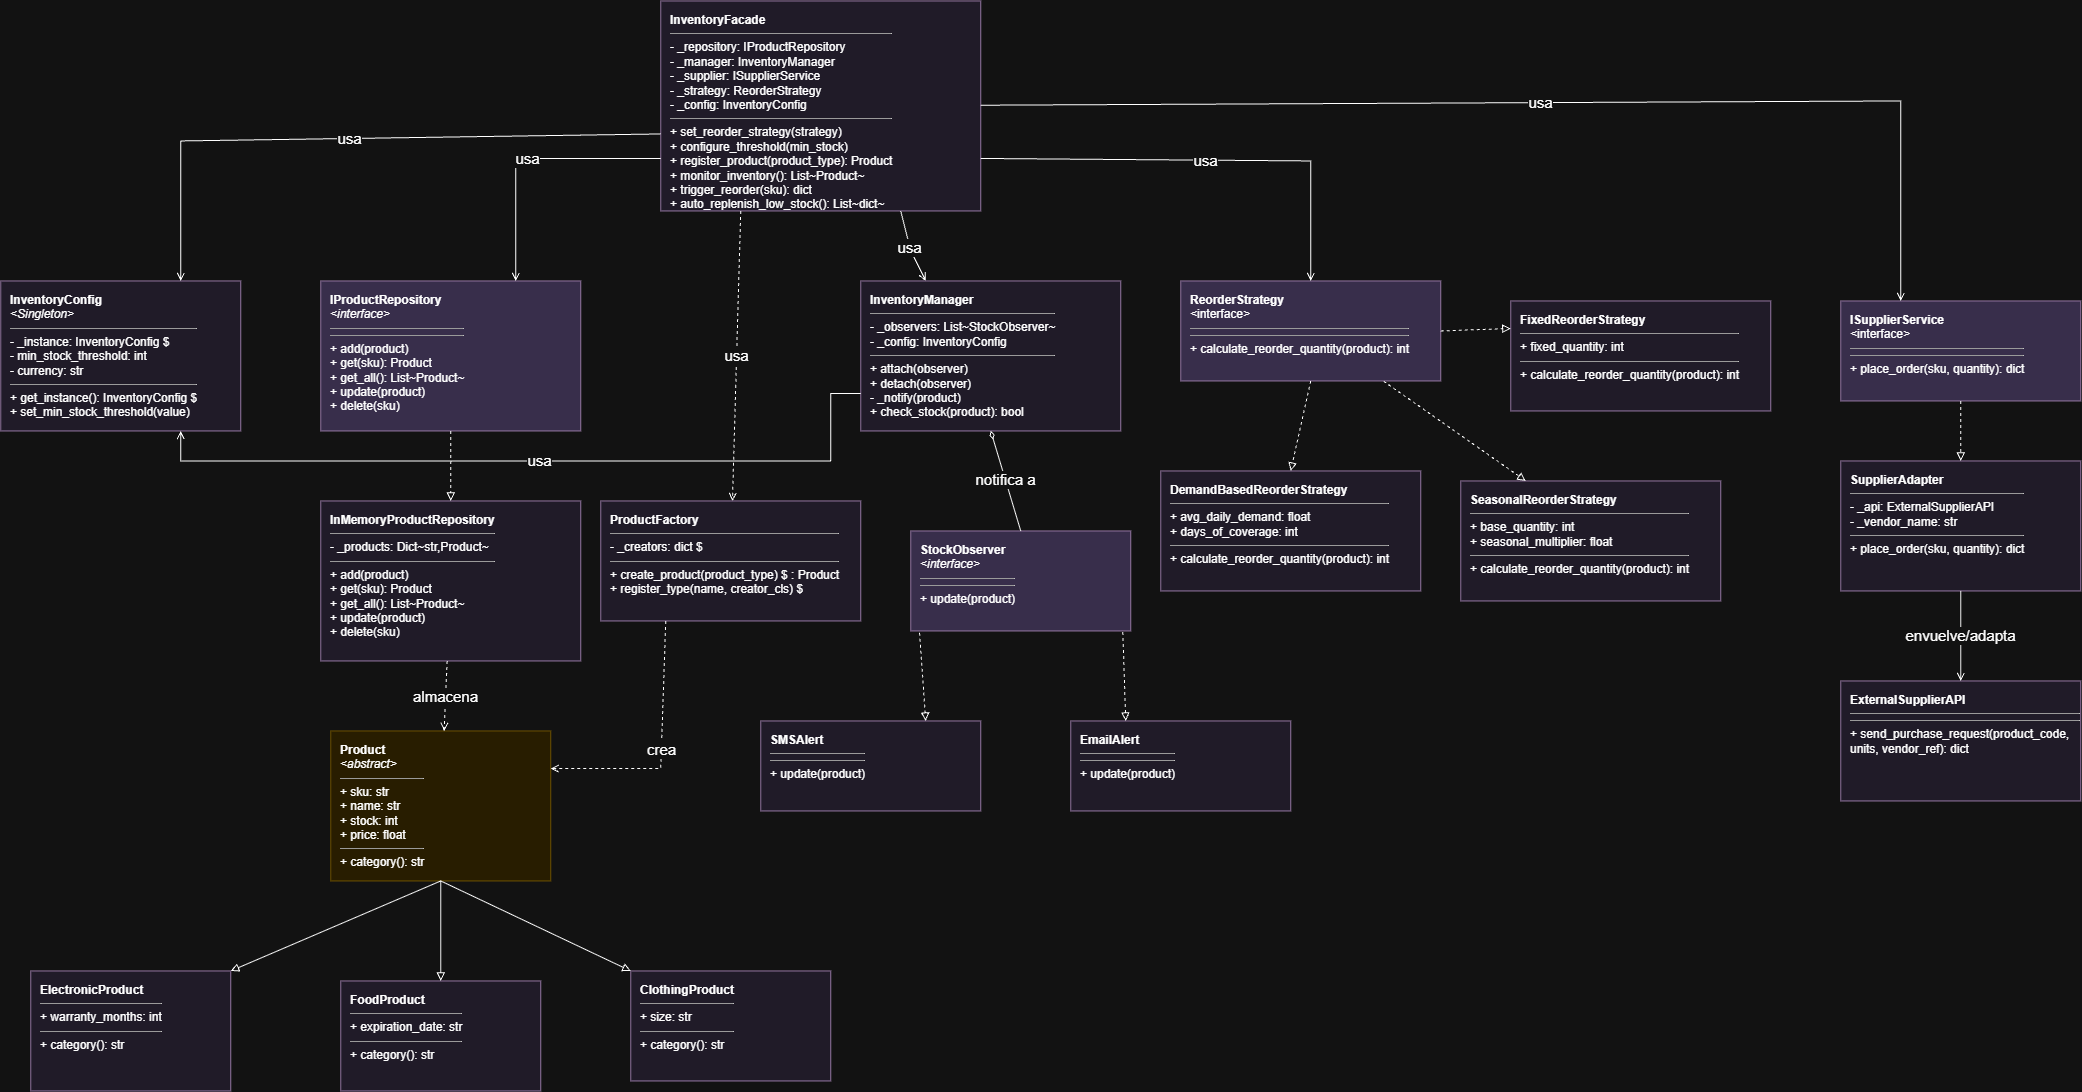

The diagram above was exported from draw.io. Its source (the exported page's mxGraphModel, read from the mxfile embedded in the PNG):
<mxGraphModel dx="2289" dy="1249" grid="1" gridSize="10" guides="1" tooltips="1" connect="1" arrows="1" fold="1" page="1" pageScale="1" pageWidth="2400" pageHeight="1300" math="0" shadow="0">
  <root>
    <mxCell id="0" />
    <mxCell id="1" parent="0" />
    <mxCell id="UohLrpkzdH_cdZ49QMQp-1" parent="1" style="rounded=0;whiteSpace=wrap;html=1;align=left;verticalAlign=top;spacingLeft=8;spacingTop=6;fontSize=12;fillColor=#F5F0FF;strokeColor=#9673A6;" value="&lt;b&gt;InventoryFacade&lt;/b&gt;&lt;hr size='1'&gt;- _repository: IProductRepository&lt;br&gt;- _manager: InventoryManager&lt;br&gt;- _supplier: ISupplierService&lt;br&gt;- _strategy: ReorderStrategy&lt;br&gt;- _config: InventoryConfig&lt;hr size='1'&gt;+ set_reorder_strategy(strategy)&lt;br&gt;+ configure_threshold(min_stock)&lt;br&gt;+ register_product(product_type): Product&lt;br&gt;+ monitor_inventory(): List~Product~&lt;br&gt;+ trigger_reorder(sku): dict&lt;br&gt;+ auto_replenish_low_stock(): List~dict~" vertex="1">
      <mxGeometry height="210" width="320" x="700" y="20" as="geometry" />
    </mxCell>
    <mxCell id="UohLrpkzdH_cdZ49QMQp-2" parent="1" style="rounded=0;whiteSpace=wrap;html=1;align=left;verticalAlign=top;spacingLeft=8;spacingTop=6;fontSize=12;fillColor=#F5F0FF;strokeColor=#9673A6;" value="&lt;b&gt;InventoryConfig&lt;/b&gt;&lt;div&gt;&lt;i&gt;&amp;lt;Singleton&amp;gt;&lt;/i&gt;&lt;/div&gt;&lt;hr size=&quot;1&quot;&gt;- _instance: InventoryConfig $&lt;br&gt;- min_stock_threshold: int&lt;br&gt;- currency: str&lt;hr size=&quot;1&quot;&gt;+ get_instance(): InventoryConfig $&lt;br&gt;+ set_min_stock_threshold(value)" vertex="1">
      <mxGeometry height="150" width="240" x="40" y="300" as="geometry" />
    </mxCell>
    <mxCell id="UohLrpkzdH_cdZ49QMQp-3" parent="1" style="rounded=0;whiteSpace=wrap;html=1;align=left;verticalAlign=top;spacingLeft=8;spacingTop=6;fontSize=12;fillColor=#E1D5F7;strokeColor=#9673A6;" value="&lt;b&gt;IProductRepository&lt;/b&gt;&lt;div&gt;&lt;i&gt;&amp;lt;interface&amp;gt;&lt;/i&gt;&lt;/div&gt;&lt;hr size=&quot;1&quot;&gt;&lt;hr size=&quot;1&quot;&gt;+ add(product)&lt;br&gt;+ get(sku): Product&lt;br&gt;+ get_all(): List~Product~&lt;br&gt;+ update(product)&lt;br&gt;+ delete(sku)" vertex="1">
      <mxGeometry height="150" width="260" x="360" y="300" as="geometry" />
    </mxCell>
    <mxCell id="UohLrpkzdH_cdZ49QMQp-4" parent="1" style="rounded=0;whiteSpace=wrap;html=1;align=left;verticalAlign=top;spacingLeft=8;spacingTop=6;fontSize=12;fillColor=#F5F0FF;strokeColor=#9673A6;" value="&lt;b&gt;InMemoryProductRepository&lt;/b&gt;&lt;hr size='1'&gt;- _products: Dict~str,Product~&lt;hr size='1'&gt;+ add(product)&lt;br&gt;+ get(sku): Product&lt;br&gt;+ get_all(): List~Product~&lt;br&gt;+ update(product)&lt;br&gt;+ delete(sku)" vertex="1">
      <mxGeometry height="160" width="260" x="360" y="520" as="geometry" />
    </mxCell>
    <mxCell id="UohLrpkzdH_cdZ49QMQp-5" parent="1" style="rounded=0;whiteSpace=wrap;html=1;align=left;verticalAlign=top;spacingLeft=8;spacingTop=6;fontSize=12;fillColor=#F5F0FF;strokeColor=#9673A6;" value="&lt;b&gt;ProductFactory&lt;/b&gt;&lt;hr size='1'&gt;- _creators: dict $&lt;hr size='1'&gt;+ create_product(product_type) $ : Product&lt;br&gt;+ register_type(name, creator_cls) $" vertex="1">
      <mxGeometry height="120" width="260" x="640" y="520" as="geometry" />
    </mxCell>
    <mxCell id="UohLrpkzdH_cdZ49QMQp-6" parent="1" style="rounded=0;whiteSpace=wrap;html=1;align=left;verticalAlign=top;spacingLeft=8;spacingTop=6;fontSize=12;fillColor=#FFF2CC;strokeColor=#D6B656;" value="&lt;b&gt;Product&lt;/b&gt;&lt;div&gt;&lt;i&gt;&amp;lt;abstract&amp;gt;&lt;/i&gt;&lt;/div&gt;&lt;hr size=&quot;1&quot;&gt;+ sku: str&lt;br&gt;+ name: str&lt;br&gt;+ stock: int&lt;br&gt;+ price: float&lt;hr size=&quot;1&quot;&gt;+ category(): str" vertex="1">
      <mxGeometry height="150" width="220" x="370" y="750" as="geometry" />
    </mxCell>
    <mxCell id="UohLrpkzdH_cdZ49QMQp-7" parent="1" style="rounded=0;whiteSpace=wrap;html=1;align=left;verticalAlign=top;spacingLeft=8;spacingTop=6;fontSize=12;fillColor=#F5F0FF;strokeColor=#9673A6;" value="&lt;b&gt;ElectronicProduct&lt;/b&gt;&lt;hr size='1'&gt;+ warranty_months: int&lt;hr size='1'&gt;+ category(): str" vertex="1">
      <mxGeometry height="120" width="200" x="70" y="990" as="geometry" />
    </mxCell>
    <mxCell id="UohLrpkzdH_cdZ49QMQp-8" parent="1" style="rounded=0;whiteSpace=wrap;html=1;align=left;verticalAlign=top;spacingLeft=8;spacingTop=6;fontSize=12;fillColor=#F5F0FF;strokeColor=#9673A6;" value="&lt;b&gt;FoodProduct&lt;/b&gt;&lt;hr size='1'&gt;+ expiration_date: str&lt;hr size='1'&gt;+ category(): str" vertex="1">
      <mxGeometry height="110" width="200" x="380" y="1000" as="geometry" />
    </mxCell>
    <mxCell id="UohLrpkzdH_cdZ49QMQp-9" parent="1" style="rounded=0;whiteSpace=wrap;html=1;align=left;verticalAlign=top;spacingLeft=8;spacingTop=6;fontSize=12;fillColor=#F5F0FF;strokeColor=#9673A6;" value="&lt;b&gt;ClothingProduct&lt;/b&gt;&lt;hr size='1'&gt;+ size: str&lt;hr size='1'&gt;+ category(): str" vertex="1">
      <mxGeometry height="110" width="200" x="670" y="990" as="geometry" />
    </mxCell>
    <mxCell id="UohLrpkzdH_cdZ49QMQp-10" parent="1" style="rounded=0;whiteSpace=wrap;html=1;align=left;verticalAlign=top;spacingLeft=8;spacingTop=6;fontSize=12;fillColor=#F5F0FF;strokeColor=#9673A6;" value="&lt;b&gt;InventoryManager&lt;/b&gt;&lt;hr size='1'&gt;- _observers: List~StockObserver~&lt;br&gt;- _config: InventoryConfig&lt;hr size='1'&gt;+ attach(observer)&lt;br&gt;+ detach(observer)&lt;br&gt;- _notify(product)&lt;br&gt;+ check_stock(product): bool" vertex="1">
      <mxGeometry height="150" width="260" x="900" y="300" as="geometry" />
    </mxCell>
    <mxCell id="UohLrpkzdH_cdZ49QMQp-11" parent="1" style="rounded=0;whiteSpace=wrap;html=1;align=left;verticalAlign=top;spacingLeft=8;spacingTop=6;fontSize=12;fillColor=#E1D5F7;strokeColor=#9673A6;" value="&lt;b&gt;StockObserver&lt;/b&gt;&lt;div&gt;&lt;i&gt;&amp;lt;interface&amp;gt;&lt;/i&gt;&lt;/div&gt;&lt;hr size=&quot;1&quot;&gt;&lt;hr size=&quot;1&quot;&gt;+ update(product)" vertex="1">
      <mxGeometry height="100" width="220" x="950" y="550" as="geometry" />
    </mxCell>
    <mxCell id="UohLrpkzdH_cdZ49QMQp-12" parent="1" style="rounded=0;whiteSpace=wrap;html=1;align=left;verticalAlign=top;spacingLeft=8;spacingTop=6;fontSize=12;fillColor=#F5F0FF;strokeColor=#9673A6;" value="&lt;b&gt;EmailAlert&lt;/b&gt;&lt;hr size='1'&gt;&lt;hr size='1'&gt;+ update(product)" vertex="1">
      <mxGeometry height="90" width="220" x="1110" y="740" as="geometry" />
    </mxCell>
    <mxCell id="UohLrpkzdH_cdZ49QMQp-13" parent="1" style="rounded=0;whiteSpace=wrap;html=1;align=left;verticalAlign=top;spacingLeft=8;spacingTop=6;fontSize=12;fillColor=#F5F0FF;strokeColor=#9673A6;" value="&lt;b&gt;SMSAlert&lt;/b&gt;&lt;hr size='1'&gt;&lt;hr size='1'&gt;+ update(product)" vertex="1">
      <mxGeometry height="90" width="220" x="800" y="740" as="geometry" />
    </mxCell>
    <mxCell id="UohLrpkzdH_cdZ49QMQp-14" parent="1" style="rounded=0;whiteSpace=wrap;html=1;align=left;verticalAlign=top;spacingLeft=8;spacingTop=6;fontSize=12;fillColor=#E1D5F7;strokeColor=#9673A6;" value="&lt;b&gt;ReorderStrategy&lt;/b&gt;&lt;div&gt;&lt;i&gt;&amp;lt;&lt;/i&gt;&lt;span style=&quot;background-color: transparent; color: light-dark(rgb(0, 0, 0), rgb(255, 255, 255));&quot;&gt;interface&lt;/span&gt;&lt;i style=&quot;background-color: transparent; color: light-dark(rgb(0, 0, 0), rgb(255, 255, 255));&quot;&gt;&amp;gt;&lt;/i&gt;&lt;/div&gt;&lt;hr size=&quot;1&quot;&gt;&lt;hr size=&quot;1&quot;&gt;+ calculate_reorder_quantity(product): int" vertex="1">
      <mxGeometry height="100" width="260" x="1220" y="300" as="geometry" />
    </mxCell>
    <mxCell id="UohLrpkzdH_cdZ49QMQp-15" parent="1" style="rounded=0;whiteSpace=wrap;html=1;align=left;verticalAlign=top;spacingLeft=8;spacingTop=6;fontSize=12;fillColor=#F5F0FF;strokeColor=#9673A6;" value="&lt;b&gt;FixedReorderStrategy&lt;/b&gt;&lt;hr size='1'&gt;+ fixed_quantity: int&lt;hr size='1'&gt;+ calculate_reorder_quantity(product): int" vertex="1">
      <mxGeometry height="110" width="260" x="1550" y="320" as="geometry" />
    </mxCell>
    <mxCell id="UohLrpkzdH_cdZ49QMQp-16" parent="1" style="rounded=0;whiteSpace=wrap;html=1;align=left;verticalAlign=top;spacingLeft=8;spacingTop=6;fontSize=12;fillColor=#F5F0FF;strokeColor=#9673A6;" value="&lt;b&gt;DemandBasedReorderStrategy&lt;/b&gt;&lt;hr size='1'&gt;+ avg_daily_demand: float&lt;br&gt;+ days_of_coverage: int&lt;hr size='1'&gt;+ calculate_reorder_quantity(product): int" vertex="1">
      <mxGeometry height="120" width="260" x="1200" y="490" as="geometry" />
    </mxCell>
    <mxCell id="UohLrpkzdH_cdZ49QMQp-17" parent="1" style="rounded=0;whiteSpace=wrap;html=1;align=left;verticalAlign=top;spacingLeft=8;spacingTop=6;fontSize=12;fillColor=#F5F0FF;strokeColor=#9673A6;" value="&lt;b&gt;SeasonalReorderStrategy&lt;/b&gt;&lt;hr size='1'&gt;+ base_quantity: int&lt;br&gt;+ seasonal_multiplier: float&lt;hr size='1'&gt;+ calculate_reorder_quantity(product): int" vertex="1">
      <mxGeometry height="120" width="260" x="1500" y="500" as="geometry" />
    </mxCell>
    <mxCell id="UohLrpkzdH_cdZ49QMQp-18" parent="1" style="rounded=0;whiteSpace=wrap;html=1;align=left;verticalAlign=top;spacingLeft=8;spacingTop=6;fontSize=12;fillColor=#E1D5F7;strokeColor=#9673A6;" value="&lt;b&gt;ISupplierService&lt;/b&gt;&lt;div&gt;&lt;i&gt;&amp;lt;&lt;/i&gt;&lt;span style=&quot;background-color: transparent; color: light-dark(rgb(0, 0, 0), rgb(255, 255, 255));&quot;&gt;interface&lt;/span&gt;&lt;i style=&quot;background-color: transparent; color: light-dark(rgb(0, 0, 0), rgb(255, 255, 255));&quot;&gt;&amp;gt;&lt;/i&gt;&lt;/div&gt;&lt;hr size=&quot;1&quot;&gt;&lt;hr size=&quot;1&quot;&gt;+ place_order(sku, quantity): dict" vertex="1">
      <mxGeometry height="100" width="240" x="1880" y="320" as="geometry" />
    </mxCell>
    <mxCell id="UohLrpkzdH_cdZ49QMQp-19" parent="1" style="rounded=0;whiteSpace=wrap;html=1;align=left;verticalAlign=top;spacingLeft=8;spacingTop=6;fontSize=12;fillColor=#F5F0FF;strokeColor=#9673A6;" value="&lt;b&gt;SupplierAdapter&lt;/b&gt;&lt;hr size='1'&gt;- _api: ExternalSupplierAPI&lt;br&gt;- _vendor_name: str&lt;hr size='1'&gt;+ place_order(sku, quantity): dict" vertex="1">
      <mxGeometry height="130" width="240" x="1880" y="480" as="geometry" />
    </mxCell>
    <mxCell id="UohLrpkzdH_cdZ49QMQp-20" parent="1" style="rounded=0;whiteSpace=wrap;html=1;align=left;verticalAlign=top;spacingLeft=8;spacingTop=6;fontSize=12;fillColor=#F5F0FF;strokeColor=#9673A6;" value="&lt;b&gt;ExternalSupplierAPI&lt;/b&gt;&lt;hr size='1'&gt;&lt;hr size='1'&gt;+ send_purchase_request(product_code, units, vendor_ref): dict" vertex="1">
      <mxGeometry height="120" width="240" x="1880" y="700" as="geometry" />
    </mxCell>
    <mxCell id="UohLrpkzdH_cdZ49QMQp-21" edge="1" parent="1" source="UohLrpkzdH_cdZ49QMQp-1" style="endArrow=open;endFill=0;html=1;rounded=0;entryX=0.75;entryY=0;entryDx=0;entryDy=0;exitX=0;exitY=0.75;exitDx=0;exitDy=0;fontSize=15;" target="UohLrpkzdH_cdZ49QMQp-3" value="usa">
      <mxGeometry relative="1" as="geometry">
        <Array as="points">
          <mxPoint x="555" y="177.5" />
        </Array>
      </mxGeometry>
    </mxCell>
    <mxCell id="UohLrpkzdH_cdZ49QMQp-22" edge="1" parent="1" source="UohLrpkzdH_cdZ49QMQp-1" style="endArrow=open;endFill=0;html=1;rounded=0;exitX=0.75;exitY=1;exitDx=0;exitDy=0;entryX=0.25;entryY=0;entryDx=0;entryDy=0;fontSize=15;" target="UohLrpkzdH_cdZ49QMQp-10" value="usa">
      <mxGeometry relative="1" as="geometry">
        <Array as="points">
          <mxPoint x="950" y="270" />
        </Array>
      </mxGeometry>
    </mxCell>
    <mxCell id="UohLrpkzdH_cdZ49QMQp-23" edge="1" parent="1" source="UohLrpkzdH_cdZ49QMQp-1" style="endArrow=open;endFill=0;html=1;rounded=0;exitX=1;exitY=0.75;exitDx=0;exitDy=0;fontSize=15;" target="UohLrpkzdH_cdZ49QMQp-14" value="usa">
      <mxGeometry relative="1" as="geometry">
        <Array as="points">
          <mxPoint x="1350" y="180" />
        </Array>
      </mxGeometry>
    </mxCell>
    <mxCell id="UohLrpkzdH_cdZ49QMQp-24" edge="1" parent="1" source="UohLrpkzdH_cdZ49QMQp-1" style="endArrow=open;endFill=0;html=1;rounded=0;entryX=0.25;entryY=0;entryDx=0;entryDy=0;fontSize=15;" target="UohLrpkzdH_cdZ49QMQp-18" value="usa">
      <mxGeometry relative="1" as="geometry">
        <Array as="points">
          <mxPoint x="1940" y="120" />
        </Array>
      </mxGeometry>
    </mxCell>
    <mxCell id="UohLrpkzdH_cdZ49QMQp-25" edge="1" parent="1" style="endArrow=open;endFill=0;html=1;rounded=0;entryX=0.75;entryY=0;entryDx=0;entryDy=0;fontSize=15;" target="UohLrpkzdH_cdZ49QMQp-2" value="usa">
      <mxGeometry relative="1" as="geometry">
        <Array as="points">
          <mxPoint x="220" y="160" />
        </Array>
        <mxPoint x="700" y="153" as="sourcePoint" />
        <mxPoint x="280" y="300" as="targetPoint" />
      </mxGeometry>
    </mxCell>
    <mxCell id="UohLrpkzdH_cdZ49QMQp-26" edge="1" parent="1" source="UohLrpkzdH_cdZ49QMQp-1" style="endArrow=open;endFill=0;dashed=1;html=1;rounded=0;fontSize=15;exitX=0.25;exitY=1;exitDx=0;exitDy=0;" target="UohLrpkzdH_cdZ49QMQp-5" value="usa">
      <mxGeometry relative="1" as="geometry" />
    </mxCell>
    <mxCell id="UohLrpkzdH_cdZ49QMQp-27" edge="1" parent="1" source="UohLrpkzdH_cdZ49QMQp-3" style="endArrow=block;endFill=0;dashed=1;html=1;rounded=0;" target="UohLrpkzdH_cdZ49QMQp-4" value="">
      <mxGeometry relative="1" as="geometry" />
    </mxCell>
    <mxCell id="UohLrpkzdH_cdZ49QMQp-28" edge="1" parent="1" source="UohLrpkzdH_cdZ49QMQp-4" style="endArrow=open;endFill=0;dashed=1;html=1;rounded=0;fontSize=15;" target="UohLrpkzdH_cdZ49QMQp-6" value="almacena">
      <mxGeometry relative="1" as="geometry" />
    </mxCell>
    <mxCell id="UohLrpkzdH_cdZ49QMQp-29" edge="1" parent="1" source="UohLrpkzdH_cdZ49QMQp-5" style="endArrow=open;endFill=0;dashed=1;html=1;rounded=0;fontSize=15;exitX=0.25;exitY=1;exitDx=0;exitDy=0;entryX=1;entryY=0.25;entryDx=0;entryDy=0;" target="UohLrpkzdH_cdZ49QMQp-6" value="crea">
      <mxGeometry relative="1" as="geometry">
        <Array as="points">
          <mxPoint x="700" y="787.5" />
        </Array>
      </mxGeometry>
    </mxCell>
    <mxCell id="UohLrpkzdH_cdZ49QMQp-30" edge="1" parent="1" source="UohLrpkzdH_cdZ49QMQp-6" style="endArrow=block;endFill=0;html=1;rounded=0;exitX=0.5;exitY=1;entryX=1;entryY=0;entryDx=0;entryDy=0;exitDx=0;exitDy=0;" target="UohLrpkzdH_cdZ49QMQp-7" value="">
      <mxGeometry relative="1" as="geometry" />
    </mxCell>
    <mxCell id="UohLrpkzdH_cdZ49QMQp-31" edge="1" parent="1" source="UohLrpkzdH_cdZ49QMQp-6" style="endArrow=block;endFill=0;html=1;rounded=0;exitX=0.5;exitY=1;entryX=0.5;entryY=0;entryDx=0;entryDy=0;exitDx=0;exitDy=0;" target="UohLrpkzdH_cdZ49QMQp-8" value="">
      <mxGeometry relative="1" as="geometry" />
    </mxCell>
    <mxCell id="UohLrpkzdH_cdZ49QMQp-32" edge="1" parent="1" source="UohLrpkzdH_cdZ49QMQp-6" style="endArrow=block;endFill=0;html=1;rounded=0;exitX=0.5;exitY=1;entryX=0;entryY=0;entryDx=0;entryDy=0;exitDx=0;exitDy=0;" target="UohLrpkzdH_cdZ49QMQp-9" value="">
      <mxGeometry relative="1" as="geometry">
        <mxPoint x="750" y="1000" as="targetPoint" />
      </mxGeometry>
    </mxCell>
    <mxCell id="UohLrpkzdH_cdZ49QMQp-33" edge="1" parent="1" source="UohLrpkzdH_cdZ49QMQp-10" style="startArrow=diamondThin;startFill=0;endArrow=none;html=1;rounded=0;exitX=0.5;exitY=1;exitDx=0;exitDy=0;fontSize=15;entryX=0.5;entryY=0;entryDx=0;entryDy=0;" target="UohLrpkzdH_cdZ49QMQp-11" value="notifica a">
      <mxGeometry relative="1" as="geometry" />
    </mxCell>
    <mxCell id="UohLrpkzdH_cdZ49QMQp-34" edge="1" parent="1" source="UohLrpkzdH_cdZ49QMQp-10" style="endArrow=open;endFill=0;html=1;rounded=0;exitX=0;exitY=0.75;exitDx=0;exitDy=0;entryX=0.75;entryY=1;entryDx=0;entryDy=0;fontSize=15;" target="UohLrpkzdH_cdZ49QMQp-2" value="usa">
      <mxGeometry relative="1" as="geometry">
        <Array as="points">
          <mxPoint x="870" y="412.5" />
          <mxPoint x="870" y="480" />
          <mxPoint x="600" y="480" />
          <mxPoint x="220" y="480" />
        </Array>
        <mxPoint x="910" y="450" as="sourcePoint" />
        <mxPoint x="280" y="459.99965517241384" as="targetPoint" />
      </mxGeometry>
    </mxCell>
    <mxCell id="UohLrpkzdH_cdZ49QMQp-35" edge="1" parent="1" source="UohLrpkzdH_cdZ49QMQp-11" style="endArrow=block;endFill=0;dashed=1;html=1;rounded=0;exitX=0.964;exitY=1.01;exitDx=0;exitDy=0;exitPerimeter=0;entryX=0.25;entryY=0;entryDx=0;entryDy=0;" target="UohLrpkzdH_cdZ49QMQp-12" value="">
      <mxGeometry relative="1" as="geometry">
        <Array as="points" />
        <mxPoint x="1482.08" y="440" as="targetPoint" />
      </mxGeometry>
    </mxCell>
    <mxCell id="UohLrpkzdH_cdZ49QMQp-36" edge="1" parent="1" style="endArrow=block;endFill=0;dashed=1;html=1;rounded=0;entryX=0.75;entryY=0;entryDx=0;entryDy=0;" target="UohLrpkzdH_cdZ49QMQp-13" value="">
      <mxGeometry relative="1" as="geometry">
        <mxPoint x="958.8" y="651.8" as="sourcePoint" />
        <mxPoint x="1280" y="470" as="targetPoint" />
      </mxGeometry>
    </mxCell>
    <mxCell id="UohLrpkzdH_cdZ49QMQp-37" edge="1" parent="1" source="UohLrpkzdH_cdZ49QMQp-14" style="endArrow=block;endFill=0;dashed=1;html=1;rounded=0;entryX=0;entryY=0.25;entryDx=0;entryDy=0;exitX=1;exitY=0.5;exitDx=0;exitDy=0;" target="UohLrpkzdH_cdZ49QMQp-15" value="">
      <mxGeometry relative="1" as="geometry" />
    </mxCell>
    <mxCell id="UohLrpkzdH_cdZ49QMQp-38" edge="1" parent="1" source="UohLrpkzdH_cdZ49QMQp-14" style="endArrow=block;endFill=0;dashed=1;html=1;rounded=0;entryX=0.5;entryY=0;entryDx=0;entryDy=0;exitX=0.5;exitY=1;exitDx=0;exitDy=0;" target="UohLrpkzdH_cdZ49QMQp-16" value="">
      <mxGeometry relative="1" as="geometry" />
    </mxCell>
    <mxCell id="UohLrpkzdH_cdZ49QMQp-39" edge="1" parent="1" source="UohLrpkzdH_cdZ49QMQp-14" style="endArrow=block;endFill=0;dashed=1;html=1;rounded=0;entryX=0.25;entryY=0;entryDx=0;entryDy=0;exitX=0.78;exitY=1.002;exitDx=0;exitDy=0;exitPerimeter=0;" target="UohLrpkzdH_cdZ49QMQp-17" value="">
      <mxGeometry relative="1" as="geometry" />
    </mxCell>
    <mxCell id="UohLrpkzdH_cdZ49QMQp-40" edge="1" parent="1" source="UohLrpkzdH_cdZ49QMQp-18" style="endArrow=block;endFill=0;dashed=1;html=1;rounded=0;" target="UohLrpkzdH_cdZ49QMQp-19" value="">
      <mxGeometry relative="1" as="geometry" />
    </mxCell>
    <mxCell id="UohLrpkzdH_cdZ49QMQp-41" edge="1" parent="1" source="UohLrpkzdH_cdZ49QMQp-19" style="endArrow=open;endFill=0;html=1;rounded=0;fontSize=15;" target="UohLrpkzdH_cdZ49QMQp-20" value="envuelve/adapta">
      <mxGeometry relative="1" as="geometry">
        <mxPoint as="offset" />
      </mxGeometry>
    </mxCell>
  </root>
</mxGraphModel>